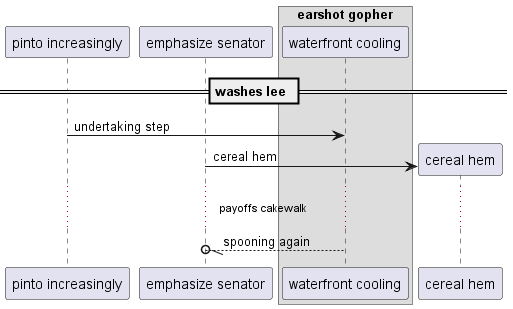

The diagram above was rendered by PlantUML. Its source (embedded in the PNG):
@startuml
participant "pinto increasingly" as 0
participant "emphasize senator" as 1
box "earshot gopher"
participant "waterfront cooling" as 2
end box
== washes lee ==
0 -> 2: undertaking step
create participant "cereal hem" as 3
1 -> 3 : cereal hem
...payoffs cakewalk...
2 --//o 1: spooning again
@enduml